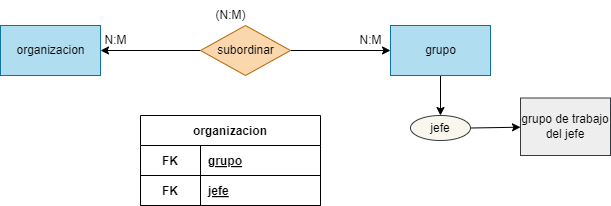

The diagram above was exported from draw.io. Its source (the exported page's mxGraphModel, read from the mxfile embedded in the PNG):
<mxGraphModel dx="746" dy="611" grid="1" gridSize="10" guides="1" tooltips="1" connect="1" arrows="1" fold="1" page="1" pageScale="1" pageWidth="850" pageHeight="1100" math="0" shadow="0">
  <root>
    <mxCell id="0" />
    <mxCell id="1" parent="0" />
    <mxCell id="94" value="organizacion" style="shape=table;startSize=30;container=1;collapsible=1;childLayout=tableLayout;fixedRows=1;rowLines=0;fontStyle=1;align=center;resizeLast=1;" vertex="1" parent="1">
      <mxGeometry x="220" y="250" width="180" height="90" as="geometry" />
    </mxCell>
    <mxCell id="95" value="" style="shape=tableRow;horizontal=0;startSize=0;swimlaneHead=0;swimlaneBody=0;fillColor=none;collapsible=0;dropTarget=0;points=[[0,0.5],[1,0.5]];portConstraint=eastwest;top=0;left=0;right=0;bottom=1;" vertex="1" parent="94">
      <mxGeometry y="30" width="180" height="30" as="geometry" />
    </mxCell>
    <mxCell id="96" value="FK" style="shape=partialRectangle;connectable=0;fillColor=none;top=0;left=0;bottom=0;right=0;fontStyle=1;overflow=hidden;" vertex="1" parent="95">
      <mxGeometry width="60" height="30" as="geometry">
        <mxRectangle width="60" height="30" as="alternateBounds" />
      </mxGeometry>
    </mxCell>
    <mxCell id="97" value="grupo" style="shape=partialRectangle;connectable=0;fillColor=none;top=0;left=0;bottom=0;right=0;align=left;spacingLeft=6;fontStyle=5;overflow=hidden;" vertex="1" parent="95">
      <mxGeometry x="60" width="120" height="30" as="geometry">
        <mxRectangle width="120" height="30" as="alternateBounds" />
      </mxGeometry>
    </mxCell>
    <mxCell id="98" value="" style="shape=tableRow;horizontal=0;startSize=0;swimlaneHead=0;swimlaneBody=0;fillColor=none;collapsible=0;dropTarget=0;points=[[0,0.5],[1,0.5]];portConstraint=eastwest;top=0;left=0;right=0;bottom=1;" vertex="1" parent="94">
      <mxGeometry y="60" width="180" height="30" as="geometry" />
    </mxCell>
    <mxCell id="99" value="FK" style="shape=partialRectangle;connectable=0;fillColor=none;top=0;left=0;bottom=0;right=0;fontStyle=1;overflow=hidden;" vertex="1" parent="98">
      <mxGeometry width="60" height="30" as="geometry">
        <mxRectangle width="60" height="30" as="alternateBounds" />
      </mxGeometry>
    </mxCell>
    <mxCell id="100" value="jefe" style="shape=partialRectangle;connectable=0;fillColor=none;top=0;left=0;bottom=0;right=0;align=left;spacingLeft=6;fontStyle=5;overflow=hidden;" vertex="1" parent="98">
      <mxGeometry x="60" width="120" height="30" as="geometry">
        <mxRectangle width="120" height="30" as="alternateBounds" />
      </mxGeometry>
    </mxCell>
    <mxCell id="101" value="organizacion" style="html=1;dashed=0;whitespace=wrap;fillColor=#b1ddf0;strokeColor=#10739e;" vertex="1" parent="1">
      <mxGeometry x="80" y="160" width="100" height="50" as="geometry" />
    </mxCell>
    <mxCell id="102" value="" style="edgeStyle=none;html=1;endArrow=classic;endFill=1;" edge="1" parent="1" source="103" target="111">
      <mxGeometry relative="1" as="geometry" />
    </mxCell>
    <mxCell id="103" value="grupo" style="html=1;dashed=0;whitespace=wrap;fillColor=#b1ddf0;strokeColor=#10739e;" vertex="1" parent="1">
      <mxGeometry x="470" y="160" width="100" height="50" as="geometry" />
    </mxCell>
    <mxCell id="104" style="edgeStyle=none;html=1;endArrow=classic;endFill=1;" edge="1" parent="1" source="106" target="101">
      <mxGeometry relative="1" as="geometry" />
    </mxCell>
    <mxCell id="105" style="edgeStyle=none;html=1;endArrow=classic;endFill=1;" edge="1" parent="1" source="106" target="103">
      <mxGeometry relative="1" as="geometry" />
    </mxCell>
    <mxCell id="106" value="subordinar" style="shape=rhombus;html=1;dashed=0;whitespace=wrap;perimeter=rhombusPerimeter;fillColor=#fad7ac;strokeColor=#b46504;" vertex="1" parent="1">
      <mxGeometry x="280" y="160" width="90" height="50" as="geometry" />
    </mxCell>
    <mxCell id="107" value="N:M" style="text;html=1;align=center;verticalAlign=middle;resizable=0;points=[];autosize=1;strokeColor=none;fillColor=none;" vertex="1" parent="1">
      <mxGeometry x="170" y="160" width="50" height="30" as="geometry" />
    </mxCell>
    <mxCell id="108" value="N:M" style="text;html=1;align=center;verticalAlign=middle;resizable=0;points=[];autosize=1;strokeColor=none;fillColor=none;" vertex="1" parent="1">
      <mxGeometry x="425" y="160" width="50" height="30" as="geometry" />
    </mxCell>
    <mxCell id="109" value="(N:M)" style="text;html=1;align=center;verticalAlign=middle;resizable=0;points=[];autosize=1;strokeColor=none;fillColor=none;" vertex="1" parent="1">
      <mxGeometry x="285" y="135" width="50" height="30" as="geometry" />
    </mxCell>
    <mxCell id="110" value="" style="edgeStyle=none;html=1;endArrow=classic;endFill=1;" edge="1" parent="1" source="111" target="112">
      <mxGeometry relative="1" as="geometry" />
    </mxCell>
    <mxCell id="111" value="jefe" style="ellipse;whiteSpace=wrap;html=1;fillColor=#f9f7ed;strokeColor=#36393d;dashed=0;" vertex="1" parent="1">
      <mxGeometry x="490" y="250" width="60" height="25" as="geometry" />
    </mxCell>
    <mxCell id="112" value="grupo de trabajo del jefe" style="whiteSpace=wrap;html=1;fillColor=#eeeeee;strokeColor=#36393d;dashed=0;" vertex="1" parent="1">
      <mxGeometry x="600" y="232.5" width="90" height="57.5" as="geometry" />
    </mxCell>
  </root>
</mxGraphModel>